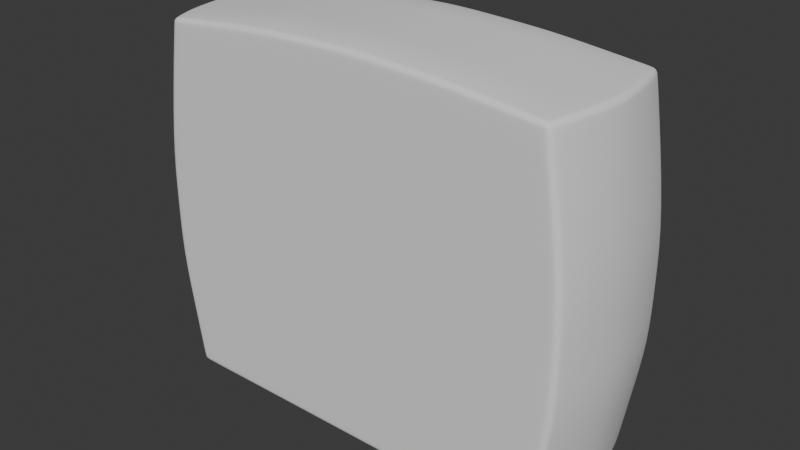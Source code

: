 # Source: perfume.blend  (saved by Blender 4.4.30; exported with 4.5.12 LTS)
import bpy
from mathutils import Matrix  # noqa: F401  (used for matrix-valued properties, if any)

bpy.ops.wm.read_factory_settings(use_empty=True)
scene = bpy.context.scene
scene.name = 'Scene'

# ---- collections
col_collection = bpy.data.collections.new('Collection'); scene.collection.children.link(col_collection)

# ---- world
world_world = bpy.data.worlds.new('World'); scene.world = world_world
world_world.use_nodes = True; world_world.node_tree.nodes.clear()
_N = world_world.node_tree.nodes; _L = world_world.node_tree.links
n0 = _N.new('ShaderNodeOutputWorld'); n0.name = 'World Output'; n0.location = (300, 300)
n1 = _N.new('ShaderNodeBackground'); n1.name = 'Background'; n1.location = (10, 300)
n1.inputs[0].default_value = (0.05088, 0.05088, 0.05088, 1.0)
_L.new(n1.outputs[0], n0.inputs[0])
n0.is_active_output = True
world_world.color = (0.05088, 0.05088, 0.05088)
world_world.sun_shadow_jitter_overblur = 0.0

# ---- meshes
me_cube_001 = bpy.data.meshes.new('Cube.001')
me_cube_001.from_pydata([(0.9967, -0.3963, 0.9208), (0.0, -0.3963, -0.9059), (0.0, -0.3963, 0.9933), (0.0, -0.3963, 0.303), (0.4944, -0.2829, -0.9105), (0.5, -0.3963, 0.9721), (1.035, -0.2674, 0.9268), (0.0, 0.0, 1.014), (0.0, -0.2674, 1.014), (0.0, 0.0, -0.914), (1.16, 0.0, -0.303), (1.129, -0.2674, 0.303), (0.4944, 0.0, -0.914), (0.4944, -0.2336, -0.914), (0.8165, -0.1444, -0.9105), (0.0, -0.1487, -0.914), (0.8187, -0.3963, -0.303), (0.6703, -0.1487, -0.914), (0.7769, -0.1337, 0.9598), (0.3357, -0.2829, -0.9105), (0.25, 0.0, 1.003), (0.25, -0.2674, 1.003), (1.047, -0.3963, -0.5991), (0.5222, -0.3963, -0.606), (1.115, 0.0, -0.5991), (1.082, -0.2674, -0.5991), (0.2611, -0.3963, -0.606), (1.097, -0.3963, 0.0), (0.0, -0.3963, 0.0), (1.158, 0.0, 0.0), (0.8187, -0.3963, 0.0), (0.2722, -0.3963, 0.0), (1.149, -0.1337, 0.0), (1.129, -0.2674, 0.0), (0.5443, -0.3963, 0.0), (0.7826, -0.3963, -0.6026), (1.104, -0.1337, -0.5991), (0.0, -0.3963, -0.606), (0.3357, -0.1487, -0.914), (0.25, -0.1337, 1.003), (0.3357, -0.2336, -0.914), (0.3357, 0.0, -0.914), (0.2722, -0.3963, 0.303), (0.2722, -0.3963, -0.303), (0.25, -0.3963, 0.9827), (0.663, -0.2336, -0.914), (0.6742, 0.0, -0.914), (0.7654, -0.2674, 0.9598), (0.783, 0.0, 0.9598), (0.8187, -0.3963, 0.303), (0.7465, -0.3963, 0.9466), (0.651, -0.2829, -0.9105), (0.4944, -0.1487, -0.914), (0.5, -0.1337, 0.9923), (1.148, -0.1337, 0.303), (1.151, -0.1337, -0.303), (0.0, -0.1337, 1.014), (1.058, -0.1337, 0.9268), (0.5, -0.2674, 0.9923), (0.5, 0.0, 0.9923), (1.155, 0.0, 0.303), (1.129, -0.2674, -0.303), (0.0, -0.2336, -0.914), (1.07, 0.0, 0.9268), (0.8239, 0.0, -0.9105), (0.8022, -0.2262, -0.9105), (0.5443, -0.3963, 0.303), (0.5443, -0.3963, -0.303), (0.0, -0.3963, -0.303), (0.7835, -0.279, -0.9105), (1.097, -0.3963, 0.303), (1.097, -0.3963, -0.303), (0.9967, -0.3963, -0.9059), (0.25, -0.3963, -0.9059), (1.058, -0.1337, -0.9059), (1.07, 0.0, -0.9059), (0.0, -0.3487, -0.9059), (0.9757, 0.0, -0.9059), (0.4989, -0.3487, -0.9059), (0.2815, -0.3487, -0.9059), (0.8873, -0.3312, -0.9059), (0.7133, -0.3487, -0.9059), (0.7465, -0.3963, -0.9059), (0.5, -0.3963, -0.9059), (1.035, -0.2674, -0.9059), (0.0, -0.2829, -0.9105), (0.9652, -0.1368, -0.9059), (0.9453, -0.2512, -0.9059), (0.3149, -0.3325, -0.02385), (0.8064, -0.3325, -0.02385), (1.09, -0.1262, -0.02385), (1.071, -0.2444, -0.02385), (1.097, 0.0, -0.02385), (0.5596, -0.3325, -0.02385), (0.0, -0.3325, -0.02385), (1.043, -0.3325, -0.02385), (0.3049, -0.3325, -0.5594), (0.7739, -0.3325, -0.5564), (1.049, -0.1262, -0.5533), (1.029, -0.2444, -0.5533), (1.059, 0.0, -0.5533), (0.5397, -0.3325, -0.5594), (0.0, -0.3325, -0.5594), (0.9974, -0.3325, -0.5533), (0.372, -0.1395, -0.7911), (0.2949, -0.1262, 0.9347), (0.2949, -0.2444, 0.9347), (0.2949, 0.0, 0.9347), (0.372, -0.2146, -0.7911), (0.372, 0.0, -0.7911), (0.372, -0.2581, -0.788), (0.3149, -0.3325, 0.2439), (0.3149, -0.3325, -0.2916), (0.2949, -0.3325, 0.9166), (0.7688, -0.1262, 0.8824), (0.6729, -0.1395, -0.7911), (0.6663, -0.2146, -0.7911), (0.6764, 0.0, -0.7911), (0.7584, -0.2444, 0.8824), (0.7743, 0.0, 0.8824), (0.8064, -0.3325, 0.2439), (0.8064, -0.3325, -0.2916), (0.7415, -0.3325, 0.8707), (0.6556, -0.2581, -0.788), (0.5148, -0.1395, -0.7911), (0.5198, -0.1262, 0.9151), (1.089, -0.1262, 0.2439), (1.091, -0.1262, -0.2916), (0.0, -0.1395, -0.7911), (0.0, -0.1262, 0.9442), (1.007, -0.1262, 0.8213), (0.8044, -0.1357, -0.788), (0.5148, -0.2146, -0.7911), (0.5148, 0.0, -0.7911), (0.5198, -0.2444, 0.9151), (0.5198, 0.0, 0.9151), (1.071, -0.2444, 0.2439), (1.095, 0.0, 0.2439), (1.071, -0.2444, -0.2916), (1.099, 0.0, -0.2916), (0.0, -0.2146, -0.7911), (0.0, 0.0, -0.7911), (0.0, -0.2444, 0.9442), (0.0, 0.0, 0.9442), (0.9864, -0.2444, 0.8213), (1.018, 0.0, 0.8213), (0.811, 0.0, -0.788), (0.7916, -0.208, -0.788), (0.5596, -0.3325, 0.2439), (0.5596, -0.3325, -0.2916), (0.5198, -0.3325, 0.8973), (0.5148, -0.2581, -0.788), (0.0, -0.3325, -0.2916), (0.0, -0.3325, 0.2439), (0.0, -0.3325, 0.926), (0.0, -0.3325, -0.7839), (0.9523, -0.3325, 0.8159), (0.7748, -0.2547, -0.788), (1.043, -0.3325, 0.2439), (1.043, -0.3325, -0.2916), (0.7415, -0.3325, -0.7839), (0.9523, -0.3325, -0.7839), (0.2949, -0.3325, -0.7839), (0.5198, -0.3325, -0.7839), (0.9864, -0.2444, -0.7839), (1.007, -0.1262, -0.7839), (1.018, 0.0, -0.7839), (0.0, -0.2581, -0.788), (0.0, -0.2905, -0.7839), (0.9476, 0.0, -0.7839), (0.9382, -0.129, -0.7839), (0.9202, -0.2301, -0.7839), (0.5188, -0.2905, -0.7839), (0.3233, -0.2905, -0.7839), (0.8681, -0.2751, -0.7839), (0.7116, -0.2905, -0.7839)], [], [(33, 11, 70, 27), (11, 6, 0, 70), (25, 61, 71, 22), (31, 42, 3, 28), (21, 8, 2, 44), (42, 44, 2, 3), (26, 43, 68, 37), (35, 16, 67, 23), (49, 50, 5, 66), (47, 58, 5, 50), (30, 49, 66, 34), (40, 13, 4, 19), (38, 52, 13, 40), (18, 53, 58, 47), (39, 56, 8, 21), (17, 14, 65, 45), (36, 55, 61, 25), (54, 57, 6, 11), (32, 54, 11, 33), (29, 60, 54, 32), (24, 10, 55, 36), (46, 64, 14, 17), (20, 7, 56, 39), (48, 59, 53, 18), (41, 12, 52, 38), (63, 48, 18, 57), (12, 46, 17, 52), (52, 17, 45, 13), (57, 18, 47, 6), (27, 70, 49, 30), (6, 47, 50, 0), (70, 0, 50, 49), (22, 71, 16, 35), (13, 45, 51, 4), (9, 41, 38, 15), (59, 20, 39, 53), (53, 39, 21, 58), (15, 38, 40, 62), (62, 40, 19, 85), (23, 67, 43, 26), (66, 5, 44, 42), (58, 21, 44, 5), (83, 23, 26, 73), (72, 22, 35, 82), (75, 24, 36, 74), (74, 36, 25, 84), (82, 35, 23, 83), (73, 26, 37, 1), (84, 25, 22, 72), (71, 27, 30, 16), (10, 29, 32, 55), (16, 30, 34, 67), (43, 31, 28, 68), (61, 33, 27, 71), (67, 34, 31, 43), (34, 66, 42, 31), (51, 69, 80, 81), (45, 65, 69, 51), (60, 63, 57, 54), (55, 32, 33, 61), (65, 14, 86, 87), (69, 65, 87, 80), (4, 51, 81, 78), (85, 19, 79, 76), (14, 64, 77, 86), (19, 4, 78, 79), (81, 80, 72, 82), (79, 78, 83, 73), (80, 87, 84, 72), (86, 77, 75, 74), (87, 86, 74, 84), (78, 81, 82, 83), (76, 79, 73, 1), (149, 112, 88, 93), (159, 121, 89, 95), (121, 149, 93, 89), (160, 163, 101, 97), (148, 111, 113, 150), (134, 150, 113, 106), (93, 88, 111, 148), (140, 167, 110, 108), (130, 144, 118, 114), (103, 97, 121, 159), (132, 151, 123, 116), (145, 130, 114, 119), (125, 134, 106, 105), (116, 123, 157, 147), (115, 116, 147, 131), (119, 114, 125, 135), (120, 148, 150, 122), (126, 136, 144, 130), (96, 102, 152, 112), (97, 101, 149, 121), (92, 90, 126, 137), (89, 93, 148, 120), (117, 115, 131, 146), (98, 99, 138, 127), (106, 113, 154, 142), (136, 158, 156, 144), (137, 126, 130, 145), (99, 103, 159, 138), (91, 95, 158, 136), (90, 91, 136, 126), (164, 161, 103, 99), (166, 165, 98, 100), (139, 127, 90, 92), (127, 138, 91, 90), (128, 140, 108, 104), (105, 106, 142, 129), (111, 153, 154, 113), (88, 94, 153, 111), (104, 108, 132, 124), (114, 118, 134, 125), (133, 124, 115, 117), (158, 120, 122, 156), (144, 156, 122, 118), (109, 104, 124, 133), (161, 160, 97, 103), (124, 132, 116, 115), (112, 152, 94, 88), (108, 110, 151, 132), (118, 122, 150, 134), (95, 89, 120, 158), (101, 96, 112, 149), (138, 159, 95, 91), (162, 155, 102, 96), (135, 125, 105, 107), (165, 164, 99, 98), (100, 98, 127, 139), (107, 105, 129, 143), (141, 128, 104, 109), (163, 162, 96, 101), (123, 175, 174, 157), (147, 171, 170, 131), (157, 174, 171, 147), (151, 172, 175, 123), (167, 168, 173, 110), (131, 170, 169, 146), (110, 173, 172, 151), (175, 160, 161, 174), (173, 162, 163, 172), (174, 161, 164, 171), (170, 165, 166, 169), (171, 164, 165, 170), (172, 163, 160, 175), (168, 155, 162, 173)])
me_cube_001.polygons.foreach_set('use_smooth', [True] * 146)
_uv = me_cube_001.uv_layers.new(name='UVMap')
_uv.uv.foreach_set('vector', [0.5, 0.6875, 0.5417, 0.6875, 0.5417, 0.75, 0.5, 0.75, 0.5417, 0.6875, 0.625, 0.6875, 0.625, 0.75, 0.5417, 0.75, 0.4167, 0.6875, 0.4583, 0.6875, 0.4583, 0.75, 0.4167, 0.75, 0.5, 0.8438, 0.5417, 0.8438, 0.5417, 0.875, 0.5, 0.875, 0.7188, 0.6875, 0.75, 0.6875, 0.75, 0.75, 0.7188, 0.75, 0.5417, 0.8438, 0.625, 0.8438, 0.625, 0.875, 0.5417, 0.875, 0.4167, 0.8438, 0.4583, 0.8438, 0.4583, 0.875, 0.4167, 0.875, 0.4167, 0.7815, 0.4583, 0.7815, 0.4583, 0.8125, 0.4167, 0.8125, 0.5417, 0.7815, 0.625, 0.7815, 0.625, 0.8125, 0.5417, 0.8125, 0.6565, 0.6875, 0.6875, 0.6875, 0.6875, 0.75, 0.6565, 0.75, 0.5, 0.7815, 0.5417, 0.7815, 0.5417, 0.8125, 0.5, 0.8125, 0.2812, 0.6875, 0.3125, 0.6875, 0.3125, 0.7251, 0.2812, 0.7251, 0.2812, 0.6562, 0.3125, 0.6562, 0.3125, 0.6875, 0.2812, 0.6875, 0.6565, 0.6562, 0.6875, 0.6562, 0.6875, 0.6875, 0.6565, 0.6875, 0.7188, 0.6562, 0.75, 0.6562, 0.75, 0.6875, 0.7188, 0.6875, 0.3435, 0.6562, 0.3692, 0.6547, 0.3689, 0.6848, 0.3435, 0.6875, 0.4167, 0.6562, 0.4583, 0.6562, 0.4583, 0.6875, 0.4167, 0.6875, 0.5417, 0.6562, 0.625, 0.6562, 0.625, 0.6875, 0.5417, 0.6875, 0.5, 0.6562, 0.5417, 0.6562, 0.5417, 0.6875, 0.5, 0.6875, 0.5, 0.625, 0.5417, 0.625, 0.5417, 0.6562, 0.5, 0.6562, 0.4167, 0.625, 0.4583, 0.625, 0.4583, 0.6562, 0.4167, 0.6562, 0.3435, 0.625, 0.3694, 0.625, 0.3692, 0.6547, 0.3435, 0.6562, 0.7188, 0.625, 0.75, 0.625, 0.75, 0.6562, 0.7188, 0.6562, 0.6565, 0.625, 0.6875, 0.625, 0.6875, 0.6562, 0.6565, 0.6562, 0.2812, 0.625, 0.3125, 0.625, 0.3125, 0.6562, 0.2812, 0.6562, 0.625, 0.625, 0.6565, 0.625, 0.6565, 0.6562, 0.625, 0.6562, 0.3125, 0.625, 0.3435, 0.625, 0.3435, 0.6562, 0.3125, 0.6562, 0.3125, 0.6562, 0.3435, 0.6562, 0.3435, 0.6875, 0.3125, 0.6875, 0.625, 0.6562, 0.6565, 0.6562, 0.6565, 0.6875, 0.625, 0.6875, 0.5, 0.75, 0.5417, 0.75, 0.5417, 0.7815, 0.5, 0.7815, 0.625, 0.6875, 0.6565, 0.6875, 0.6565, 0.75, 0.625, 0.75, 0.5417, 0.75, 0.625, 0.75, 0.625, 0.7815, 0.5417, 0.7815, 0.4167, 0.75, 0.4583, 0.75, 0.4583, 0.7815, 0.4167, 0.7815, 0.3125, 0.6875, 0.3435, 0.6875, 0.3426, 0.7251, 0.3125, 0.7251, 0.25, 0.625, 0.2812, 0.625, 0.2812, 0.6562, 0.25, 0.6562, 0.6875, 0.625, 0.7188, 0.625, 0.7188, 0.6562, 0.6875, 0.6562, 0.6875, 0.6562, 0.7188, 0.6562, 0.7188, 0.6875, 0.6875, 0.6875, 0.25, 0.6562, 0.2812, 0.6562, 0.2812, 0.6875, 0.25, 0.6875, 0.25, 0.6875, 0.2812, 0.6875, 0.2812, 0.7251, 0.25, 0.7251, 0.4167, 0.8125, 0.4583, 0.8125, 0.4583, 0.8438, 0.4167, 0.8438, 0.5417, 0.8125, 0.625, 0.8125, 0.625, 0.8438, 0.5417, 0.8438, 0.6875, 0.6875, 0.7188, 0.6875, 0.7188, 0.75, 0.6875, 0.75, 0.375, 0.8125, 0.4167, 0.8125, 0.4167, 0.8438, 0.375, 0.8438, 0.375, 0.75, 0.4167, 0.75, 0.4167, 0.7815, 0.375, 0.7815, 0.375, 0.625, 0.4167, 0.625, 0.4167, 0.6562, 0.375, 0.6562, 0.375, 0.6562, 0.4167, 0.6562, 0.4167, 0.6875, 0.375, 0.6875, 0.375, 0.7815, 0.4167, 0.7815, 0.4167, 0.8125, 0.375, 0.8125, 0.375, 0.8438, 0.4167, 0.8438, 0.4167, 0.875, 0.375, 0.875, 0.375, 0.6875, 0.4167, 0.6875, 0.4167, 0.75, 0.375, 0.75, 0.4583, 0.75, 0.5, 0.75, 0.5, 0.7815, 0.4583, 0.7815, 0.4583, 0.625, 0.5, 0.625, 0.5, 0.6562, 0.4583, 0.6562, 0.4583, 0.7815, 0.5, 0.7815, 0.5, 0.8125, 0.4583, 0.8125, 0.4583, 0.8438, 0.5, 0.8438, 0.5, 0.875, 0.4583, 0.875, 0.4583, 0.6875, 0.5, 0.6875, 0.5, 0.75, 0.4583, 0.75, 0.4583, 0.8125, 0.5, 0.8125, 0.5, 0.8438, 0.4583, 0.8438, 0.5, 0.8125, 0.5417, 0.8125, 0.5417, 0.8438, 0.5, 0.8438, 0.3426, 0.7251, 0.3662, 0.72, 0.3706, 0.733, 0.3431, 0.7376, 0.3435, 0.6875, 0.3689, 0.6848, 0.3662, 0.72, 0.3426, 0.7251, 0.5417, 0.625, 0.625, 0.625, 0.625, 0.6562, 0.5417, 0.6562, 0.4583, 0.6562, 0.5, 0.6562, 0.5, 0.6875, 0.4583, 0.6875, 0.3689, 0.6848, 0.3692, 0.6547, 0.3721, 0.6555, 0.372, 0.6861, 0.3662, 0.72, 0.3689, 0.6848, 0.372, 0.6861, 0.3706, 0.733, 0.3125, 0.7251, 0.3426, 0.7251, 0.3431, 0.7376, 0.3125, 0.7376, 0.25, 0.7251, 0.2812, 0.7251, 0.2812, 0.7376, 0.25, 0.7376, 0.3692, 0.6547, 0.3694, 0.625, 0.3722, 0.625, 0.3721, 0.6555, 0.2812, 0.7251, 0.3125, 0.7251, 0.3125, 0.7376, 0.2812, 0.7376, 0.3431, 0.7376, 0.3706, 0.733, 0.375, 0.75, 0.3435, 0.75, 0.2812, 0.7376, 0.3125, 0.7376, 0.3125, 0.75, 0.2812, 0.75, 0.3706, 0.733, 0.372, 0.6861, 0.375, 0.6875, 0.375, 0.75, 0.3721, 0.6555, 0.3722, 0.625, 0.375, 0.625, 0.375, 0.6562, 0.372, 0.6861, 0.3721, 0.6555, 0.375, 0.6562, 0.375, 0.6875, 0.3125, 0.7376, 0.3431, 0.7376, 0.3435, 0.75, 0.3125, 0.75, 0.25, 0.7376, 0.2812, 0.7376, 0.2812, 0.75, 0.25, 0.75, 0.4583, 0.8125, 0.4583, 0.8438, 0.5, 0.8438, 0.5, 0.8125, 0.4583, 0.75, 0.4583, 0.7815, 0.5, 0.7815, 0.5, 0.75, 0.4583, 0.7815, 0.4583, 0.8125, 0.5, 0.8125, 0.5, 0.7815, 0.375, 0.7815, 0.375, 0.8125, 0.4167, 0.8125, 0.4167, 0.7815, 0.5417, 0.8125, 0.5417, 0.8438, 0.625, 0.8438, 0.625, 0.8125, 0.6875, 0.6875, 0.6875, 0.75, 0.7188, 0.75, 0.7188, 0.6875, 0.5, 0.8125, 0.5, 0.8438, 0.5417, 0.8438, 0.5417, 0.8125, 0.25, 0.6875, 0.25, 0.7251, 0.2812, 0.7251, 0.2812, 0.6875, 0.625, 0.6562, 0.625, 0.6875, 0.6565, 0.6875, 0.6565, 0.6562, 0.4167, 0.75, 0.4167, 0.7815, 0.4583, 0.7815, 0.4583, 0.75, 0.3125, 0.6875, 0.3125, 0.7251, 0.3426, 0.7251, 0.3435, 0.6875, 0.625, 0.625, 0.625, 0.6562, 0.6565, 0.6562, 0.6565, 0.625, 0.6875, 0.6562, 0.6875, 0.6875, 0.7188, 0.6875, 0.7188, 0.6562, 0.3435, 0.6875, 0.3426, 0.7251, 0.3662, 0.72, 0.3689, 0.6848, 0.3435, 0.6562, 0.3435, 0.6875, 0.3689, 0.6848, 0.3692, 0.6547, 0.6565, 0.625, 0.6565, 0.6562, 0.6875, 0.6562, 0.6875, 0.625, 0.5417, 0.7815, 0.5417, 0.8125, 0.625, 0.8125, 0.625, 0.7815, 0.5417, 0.6562, 0.5417, 0.6875, 0.625, 0.6875, 0.625, 0.6562, 0.4167, 0.8438, 0.4167, 0.875, 0.4583, 0.875, 0.4583, 0.8438, 0.4167, 0.7815, 0.4167, 0.8125, 0.4583, 0.8125, 0.4583, 0.7815, 0.5, 0.625, 0.5, 0.6562, 0.5417, 0.6562, 0.5417, 0.625, 0.5, 0.7815, 0.5, 0.8125, 0.5417, 0.8125, 0.5417, 0.7815, 0.3435, 0.625, 0.3435, 0.6562, 0.3692, 0.6547, 0.3694, 0.625, 0.4167, 0.6562, 0.4167, 0.6875, 0.4583, 0.6875, 0.4583, 0.6562, 0.7188, 0.6875, 0.7188, 0.75, 0.75, 0.75, 0.75, 0.6875, 0.5417, 0.6875, 0.5417, 0.75, 0.625, 0.75, 0.625, 0.6875, 0.5417, 0.625, 0.5417, 0.6562, 0.625, 0.6562, 0.625, 0.625, 0.4167, 0.6875, 0.4167, 0.75, 0.4583, 0.75, 0.4583, 0.6875, 0.5, 0.6875, 0.5, 0.75, 0.5417, 0.75, 0.5417, 0.6875, 0.5, 0.6562, 0.5, 0.6875, 0.5417, 0.6875, 0.5417, 0.6562, 0.375, 0.6875, 0.375, 0.75, 0.4167, 0.75, 0.4167, 0.6875, 0.375, 0.625, 0.375, 0.6562, 0.4167, 0.6562, 0.4167, 0.625, 0.4583, 0.625, 0.4583, 0.6562, 0.5, 0.6562, 0.5, 0.625, 0.4583, 0.6562, 0.4583, 0.6875, 0.5, 0.6875, 0.5, 0.6562, 0.25, 0.6562, 0.25, 0.6875, 0.2812, 0.6875, 0.2812, 0.6562, 0.7188, 0.6562, 0.7188, 0.6875, 0.75, 0.6875, 0.75, 0.6562, 0.5417, 0.8438, 0.5417, 0.875, 0.625, 0.875, 0.625, 0.8438, 0.5, 0.8438, 0.5, 0.875, 0.5417, 0.875, 0.5417, 0.8438, 0.2812, 0.6562, 0.2812, 0.6875, 0.3125, 0.6875, 0.3125, 0.6562, 0.6565, 0.6562, 0.6565, 0.6875, 0.6875, 0.6875, 0.6875, 0.6562, 0.3125, 0.625, 0.3125, 0.6562, 0.3435, 0.6562, 0.3435, 0.625, 0.5417, 0.75, 0.5417, 0.7815, 0.625, 0.7815, 0.625, 0.75, 0.625, 0.6875, 0.625, 0.75, 0.6565, 0.75, 0.6565, 0.6875, 0.2812, 0.625, 0.2812, 0.6562, 0.3125, 0.6562, 0.3125, 0.625, 0.375, 0.75, 0.375, 0.7815, 0.4167, 0.7815, 0.4167, 0.75, 0.3125, 0.6562, 0.3125, 0.6875, 0.3435, 0.6875, 0.3435, 0.6562, 0.4583, 0.8438, 0.4583, 0.875, 0.5, 0.875, 0.5, 0.8438, 0.2812, 0.6875, 0.2812, 0.7251, 0.3125, 0.7251, 0.3125, 0.6875, 0.6565, 0.6875, 0.6565, 0.75, 0.6875, 0.75, 0.6875, 0.6875, 0.5, 0.75, 0.5, 0.7815, 0.5417, 0.7815, 0.5417, 0.75, 0.4167, 0.8125, 0.4167, 0.8438, 0.4583, 0.8438, 0.4583, 0.8125, 0.4583, 0.6875, 0.4583, 0.75, 0.5, 0.75, 0.5, 0.6875, 0.375, 0.8438, 0.375, 0.875, 0.4167, 0.875, 0.4167, 0.8438, 0.6875, 0.625, 0.6875, 0.6562, 0.7188, 0.6562, 0.7188, 0.625, 0.375, 0.6562, 0.375, 0.6875, 0.4167, 0.6875, 0.4167, 0.6562, 0.4167, 0.625, 0.4167, 0.6562, 0.4583, 0.6562, 0.4583, 0.625, 0.7188, 0.625, 0.7188, 0.6562, 0.75, 0.6562, 0.75, 0.625, 0.25, 0.625, 0.25, 0.6562, 0.2812, 0.6562, 0.2812, 0.625, 0.375, 0.8125, 0.375, 0.8438, 0.4167, 0.8438, 0.4167, 0.8125, 0.3426, 0.7251, 0.3431, 0.7376, 0.3706, 0.733, 0.3662, 0.72, 0.3689, 0.6848, 0.372, 0.6861, 0.3721, 0.6555, 0.3692, 0.6547, 0.3662, 0.72, 0.3706, 0.733, 0.372, 0.6861, 0.3689, 0.6848, 0.3125, 0.7251, 0.3125, 0.7376, 0.3431, 0.7376, 0.3426, 0.7251, 0.25, 0.7251, 0.25, 0.7376, 0.2812, 0.7376, 0.2812, 0.7251, 0.3692, 0.6547, 0.3721, 0.6555, 0.3722, 0.625, 0.3694, 0.625, 0.2812, 0.7251, 0.2812, 0.7376, 0.3125, 0.7376, 0.3125, 0.7251, 0.3431, 0.7376, 0.3435, 0.75, 0.375, 0.75, 0.3706, 0.733, 0.2812, 0.7376, 0.2812, 0.75, 0.3125, 0.75, 0.3125, 0.7376, 0.3706, 0.733, 0.375, 0.75, 0.375, 0.6875, 0.372, 0.6861, 0.3721, 0.6555, 0.375, 0.6562, 0.375, 0.625, 0.3722, 0.625, 0.372, 0.6861, 0.375, 0.6875, 0.375, 0.6562, 0.3721, 0.6555, 0.3125, 0.7376, 0.3125, 0.75, 0.3435, 0.75, 0.3431, 0.7376, 0.25, 0.7376, 0.25, 0.75, 0.2812, 0.75, 0.2812, 0.7376])
me_cube_001.update()

# ---- objects
ob_cube = bpy.data.objects.new('Cube', me_cube_001)

# ---- transforms, parenting, visibility, modifiers, constraints
ob_cube.location = (0.0, 0.0, 0.0)
_vg = ob_cube.vertex_groups.new(name='cantos')
_vg.add([0, 1, 2, 5, 6, 22, 27, 44, 50, 57, 63, 70, 71, 72, 73, 74, 75, 82, 83, 84, 95, 103, 113, 122, 130, 144, 145, 150, 154, 155, 156, 158, 159, 160, 161, 162, 163, 164, 165, 166], 1.0, 'REPLACE')
_m = ob_cube.modifiers.new('Mirror', 'MIRROR')
_m.use_axis = (True, True, False)
_m.use_clip = True
_m = ob_cube.modifiers.new('Bevel', 'BEVEL')
_m.width = 0.03
_m.width_pct = 0.03
_m.segments = 4
_m.limit_method = 'VGROUP'
_m.vertex_group = 'cantos'
_m = ob_cube.modifiers.new('Subdivision', 'SUBSURF')

# ---- collection membership
col_collection.objects.link(ob_cube)

# ---- scene / render settings (as saved in the file)
scene.frame_start = 1; scene.frame_end = 250; scene.frame_set(1)
scene.render.engine = 'BLENDER_EEVEE_NEXT'
bpy.context.view_layer.update()

# ---- added for rendering (the .blend has no active camera and no usable light): camera, sun
cam_auto = bpy.data.cameras.new('AutoCamera')
cam_auto.lens = 50.0
cam_auto.sensor_width = 36.0
cam_auto.clip_end = 1000.0
ob_auto_camera = bpy.data.objects.new('AutoCamera', cam_auto)
scene.collection.objects.link(ob_auto_camera)
ob_auto_camera.location = (2.88567, -3.4628, 2.3585)
ob_auto_camera.rotation_euler = (1.09748, -7.21219e-08, 0.694738)
scene.camera = ob_auto_camera
light_auto_sun = bpy.data.lights.new('AutoSun', 'SUN')
light_auto_sun.energy = 3.0
light_auto_sun.angle = 0.0523599
ob_auto_sun = bpy.data.objects.new('AutoSun', light_auto_sun)
scene.collection.objects.link(ob_auto_sun)
ob_auto_sun.rotation_euler = (0.872665, 0.174533, 0.523599)
bpy.context.view_layer.update()

